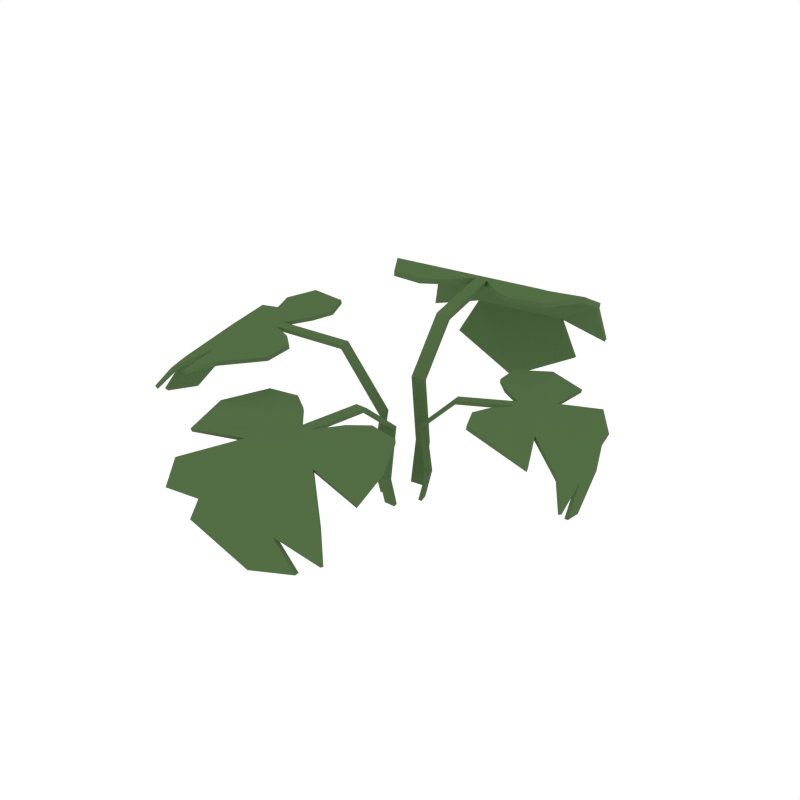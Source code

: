 # Source: Plant_4.blend  (saved by Blender 2.79.0; exported with 4.5.12 LTS)
import bpy
from mathutils import Matrix  # noqa: F401  (used for matrix-valued properties, if any)

bpy.ops.wm.read_factory_settings(use_empty=True)
scene = bpy.context.scene
scene.name = 'Scene'

# ---- collections
col_collection_1 = bpy.data.collections.new('Collection 1'); scene.collection.children.link(col_collection_1)

# ---- materials (node trees are filled in below, after node groups)
mat_green = bpy.data.materials.new('Green')
mat_green.alpha_threshold = 0.0
mat_green.diffuse_color = (0.08744, 0.1523, 0.05986, 1.0)
mat_green.roughness = 0.5

# ---- material node trees

# ---- world
world_world = bpy.data.worlds.new('World'); scene.world = world_world
world_world.color = (1.0, 1.0, 1.0)
world_world.use_sun_shadow = False
world_world.sun_shadow_jitter_overblur = 0.0
world_world.cycles.sampling_method = 'NONE'
world_world.cycles.sample_map_resolution = 256

# ---- meshes
me_plane_006 = bpy.data.meshes.new('Plane.006')
me_plane_006.from_pydata([(0.2945, 0.5651, 0.8022), (0.3718, 0.7821, 0.7823), (0.16, 1.116, 0.3125), (0.3538, 0.9592, 0.694), (0.2693, 1.095, 0.6253), (0.148, 0.5164, 0.8048), (0.06217, 1.122, 0.4976), (0.04446, 0.5649, 0.7987), (0.08023, 0.86, 0.7262), (0.06839, 1.07, 0.6198), (-0.06557, 0.6582, 0.7881), (0.01566, 0.103, 0.0), (0.009685, 0.1438, 0.1952), (0.01544, 0.1044, 0.5224), (-0.01482, 0.3113, 0.742), (0.3042, 1.139, 0.4413), (-0.1525, 1.042, 0.1466), (-0.444, 0.457, 0.8022), (-0.5802, 0.6428, 0.7823), (-0.473, 1.023, 0.3125), (-0.6138, 0.8176, 0.694), (-0.5717, 0.972, 0.6253), (-0.2898, 0.4524, 0.8048), (-0.3809, 1.057, 0.4976), (-0.2044, 0.5285, 0.7987), (-0.3232, 0.8009, 0.7262), (-0.372, 1.005, 0.6198), (-0.1257, 0.6494, 0.7881), (-0.0445, 0.09417, 0.0), (-0.05047, 0.135, 0.1952), (-0.04471, 0.09561, 0.5224), (-0.07498, 0.3025, 0.742), (-0.6177, 1.004, 0.4413), (0.2947, 0.5634, 0.7777), (0.3724, 0.7774, 0.7584), (0.1636, 1.096, 0.3157), (0.3548, 0.9528, 0.6707), (0.2706, 1.078, 0.6114), (0.1482, 0.5148, 0.7803), (0.06484, 1.102, 0.493), (0.0447, 0.5633, 0.7742), (0.08129, 0.853, 0.7032), (0.07011, 1.056, 0.6025), (-0.06511, 0.655, 0.7639), (0.01282, 0.1224, -0.006093), (0.006757, 0.1638, 0.1939), (0.0127, 0.1232, 0.5139), (-0.01599, 0.3193, 0.7195), (0.3053, 1.12, 0.4328), (-0.1496, 1.023, 0.1499), (-0.4438, 0.4554, 0.7777), (-0.5795, 0.6381, 0.7584), (-0.4708, 1.004, 0.3157), (-0.6128, 0.8112, 0.6707), (-0.5682, 0.9557, 0.6114), (-0.2895, 0.4508, 0.7803), (-0.3779, 1.037, 0.493), (-0.2042, 0.5269, 0.7742), (-0.3222, 0.7939, 0.7032), (-0.3696, 0.9913, 0.6025), (-0.1253, 0.6462, 0.7639), (-0.04734, 0.1136, -0.006093), (-0.0534, 0.155, 0.1939), (-0.04746, 0.1144, 0.5139), (-0.07615, 0.3105, 0.7195), (-0.6134, 0.9856, 0.4328), (0.4405, -0.1644, 0.5591), (0.6065, -0.2014, 0.5452), (0.8319, -0.01599, 0.2178), (0.7345, -0.1722, 0.4837), (0.8264, -0.09795, 0.4358), (0.3916, -0.06159, 0.5609), (0.8272, 0.05614, 0.3468), (0.4177, 0.01864, 0.5566), (0.6371, 0.01918, 0.5062), (0.7897, 0.04688, 0.432), (0.4761, 0.1077, 0.5493), (0.07683, -0.002133, 0.0), (0.1062, 0.005938, 0.136), (0.07787, -0.001847, 0.3641), (0.2266, 0.03907, 0.5171), (0.8617, -0.1195, 0.3076), (0.7496, 0.2062, 0.1022), (0.2945, 0.3666, 0.5591), (0.4182, 0.4832, 0.5452), (0.7177, 0.3899, 0.2103), (0.5431, 0.5236, 0.4837), (0.6601, 0.5068, 0.4358), (0.305, 0.2532, 0.5609), (0.7396, 0.3748, 0.3468), (0.3685, 0.1976, 0.5566), (0.5573, 0.3093, 0.5062), (0.7026, 0.3636, 0.432), (0.4642, 0.1509, 0.5493), (0.06493, 0.04112, 0.0), (0.09428, 0.04919, 0.136), (0.06597, 0.04141, 0.3641), (0.2147, 0.08233, 0.5171), (0.6794, 0.5434, 0.3076), (0.4394, -0.1648, 0.542), (0.6031, -0.2023, 0.5286), (0.8177, -0.02046, 0.2201), (0.7299, -0.1735, 0.4675), (0.8143, -0.1004, 0.4261), (0.3905, -0.06191, 0.5439), (0.813, 0.0524, 0.3436), (0.4166, 0.01832, 0.5396), (0.632, 0.01777, 0.4901), (0.7794, 0.04433, 0.4199), (0.4738, 0.107, 0.5324), (0.09079, 0.001706, -0.004247), (0.1206, 0.009896, 0.1351), (0.09138, 0.001869, 0.3581), (0.2324, 0.04065, 0.5015), (0.848, -0.1221, 0.3016), (0.7353, 0.2023, 0.1044), (0.2933, 0.3663, 0.542), (0.4148, 0.4823, 0.5286), (0.7033, 0.3865, 0.2126), (0.5385, 0.5223, 0.4675), (0.6484, 0.5027, 0.4261), (0.3039, 0.2529, 0.5439), (0.7254, 0.3707, 0.3436), (0.3674, 0.1973, 0.5396), (0.5522, 0.308, 0.4901), (0.6925, 0.3605, 0.4199), (0.4619, 0.1503, 0.5324), (0.07889, 0.04496, -0.004247), (0.1087, 0.05315, 0.1351), (0.07948, 0.04512, 0.3581), (0.2205, 0.08391, 0.5015), (0.6662, 0.5386, 0.3016), (-0.5326, 0.1924, 0.7173), (-0.7329, 0.2348, 0.7028), (-1.053, -0.005942, 0.4432), (-0.8868, 0.1981, 0.638), (-0.9695, 0.1152, 0.6046), (-0.4724, 0.0692, 0.7193), (-0.9745, -0.0721, 0.5674), (-0.5029, -0.02775, 0.7148), (-0.7926, 0.0454, 0.6617), (-0.924, -0.05888, 0.6011), (-0.572, -0.1357, 0.707), (-0.09255, 0.001593, 0.0), (-0.1278, -0.008499, 0.1431), (-0.0938, 0.001236, 0.383), (-0.2724, -0.04993, 0.6732), (-1.042, 0.1323, 0.524), (-1.017, -0.2913, 0.3272), (-0.35, -0.4452, 0.7173), (-0.4975, -0.5872, 0.7028), (-0.8966, -0.5525, 0.4432), (-0.6475, -0.6375, 0.638), (-0.7615, -0.611, 0.6046), (-0.3642, -0.3088, 0.7193), (-0.8649, -0.4547, 0.5674), (-0.4413, -0.2427, 0.7148), (-0.6676, -0.4545, 0.6617), (-0.815, -0.4392, 0.6011), (-0.5571, -0.1877, 0.707), (-0.07768, -0.05035, 0.0), (-0.1129, -0.06044, 0.1431), (-0.07892, -0.05071, 0.383), (-0.2576, -0.1019, 0.6732), (-0.8138, -0.6638, 0.524), (-0.5312, 0.1928, 0.6994), (-0.7288, 0.236, 0.6853), (-1.038, -0.0007803, 0.4357), (-0.8813, 0.1996, 0.621), (-0.9564, 0.1179, 0.5925), (-0.471, 0.0696, 0.7013), (-0.9618, -0.06866, 0.5552), (-0.5015, -0.02735, 0.6968), (-0.7865, 0.04716, 0.6448), (-0.9134, -0.05619, 0.5868), (-0.5692, -0.1349, 0.6893), (-0.1093, -0.003207, -0.004467), (-0.1451, -0.01345, 0.1421), (-0.11, -0.00341, 0.3767), (-0.2794, -0.05191, 0.6567), (-1.031, 0.1339, 0.5097), (-1.001, -0.2868, 0.3197), (-0.3486, -0.4448, 0.6994), (-0.4934, -0.5861, 0.6853), (-0.8807, -0.5486, 0.4357), (-0.642, -0.6359, 0.621), (-0.749, -0.6064, 0.5925), (-0.3628, -0.3084, 0.7013), (-0.8523, -0.4509, 0.5552), (-0.4399, -0.2423, 0.6968), (-0.6616, -0.4528, 0.6448), (-0.8046, -0.4359, 0.5868), (-0.5543, -0.1869, 0.6893), (-0.09444, -0.05515, -0.004467), (-0.1302, -0.06539, 0.1421), (-0.09515, -0.05535, 0.3767), (-0.2645, -0.1039, 0.6567), (-0.8037, -0.6594, 0.5097), (-0.3317, -0.459, 0.5881), (-0.4275, -0.6399, 0.5735), (-0.2843, -0.9609, 0.2291), (-0.4346, -0.798, 0.5088), (-0.3777, -0.9284, 0.4584), (-0.1966, -0.4351, 0.59), (-0.199, -0.9785, 0.3648), (-0.1118, -0.4911, 0.5855), (-0.1812, -0.7459, 0.5324), (-0.1978, -0.932, 0.4544), (-0.02702, -0.5872, 0.5777), (-0.02702, -0.08854, 0.0), (-0.02702, -0.1252, 0.1431), (-0.02702, -0.08984, 0.383), (-0.02702, -0.2757, 0.544), (-0.414, -0.9625, 0.3235), (1.49e-08, -0.9364, 0.1075), (0.3317, -0.459, 0.5881), (0.4275, -0.6399, 0.5735), (0.2843, -0.9609, 0.2291), (0.4346, -0.798, 0.5088), (0.3777, -0.9284, 0.4584), (0.1966, -0.4351, 0.59), (0.199, -0.9785, 0.3648), (0.1118, -0.4911, 0.5855), (0.1812, -0.7459, 0.5324), (0.1978, -0.932, 0.4544), (0.02702, -0.5872, 0.5777), (0.02702, -0.08854, 0.0), (0.02702, -0.1252, 0.1431), (0.02702, -0.08984, 0.383), (0.02702, -0.2757, 0.544), (0.414, -0.9625, 0.3235), (-0.3317, -0.4576, 0.5701), (-0.4275, -0.6357, 0.556), (-0.2849, -0.9431, 0.2315), (-0.4346, -0.7922, 0.4917), (-0.3767, -0.9136, 0.4482), (-0.1966, -0.4337, 0.572), (-0.1988, -0.9608, 0.3614), (-0.1118, -0.4896, 0.5675), (-0.1812, -0.7396, 0.5155), (-0.1975, -0.9193, 0.4416), (-0.02702, -0.5844, 0.56), (-0.02702, -0.106, -0.004467), (-0.02702, -0.1432, 0.1421), (-0.02702, -0.1067, 0.3767), (-0.02702, -0.2828, 0.5275), (-0.4126, -0.9457, 0.3173), (1.49e-08, -0.9185, 0.1099), (0.3317, -0.4576, 0.5701), (0.4275, -0.6357, 0.556), (0.2849, -0.9431, 0.2315), (0.4346, -0.7922, 0.4917), (0.3767, -0.9136, 0.4482), (0.1966, -0.4337, 0.572), (0.1988, -0.9608, 0.3614), (0.1118, -0.4896, 0.5675), (0.1812, -0.7396, 0.5155), (0.1975, -0.9193, 0.4416), (0.02702, -0.5844, 0.56), (0.02702, -0.106, -0.004467), (0.02702, -0.1432, 0.1421), (0.02702, -0.1067, 0.3767), (0.02702, -0.2828, 0.5275), (0.4126, -0.9457, 0.3173)], [], [(39, 56, 52, 49, 35), (1, 7, 5, 0), (6, 23, 26, 9), (6, 9, 4, 15), (4, 9, 8), (27, 31, 14, 10), (1, 10, 7), (31, 30, 13, 14), (30, 29, 12, 13), (25, 8, 9, 26), (29, 28, 11, 12), (18, 17, 22, 24), (23, 32, 21, 26), (21, 25, 26), (18, 24, 27), (25, 20, 18, 27, 10, 1, 3, 8), (34, 33, 38, 40), (39, 42, 59, 56), (39, 48, 37, 42), (37, 41, 42), (60, 43, 47, 64), (34, 40, 43), (64, 47, 46, 63), (63, 46, 45, 62), (58, 59, 42, 41), (62, 45, 44, 61), (51, 57, 55, 50), (56, 59, 54, 65), (54, 59, 58), (51, 60, 57), (58, 41, 36, 34, 43, 60, 51, 53), (0, 5, 38, 33), (1, 0, 33, 34), (3, 1, 34, 36), (8, 3, 36, 41), (7, 10, 43, 40), (5, 7, 40, 38), (16, 2, 35, 49), (4, 8, 41, 37), (2, 6, 39, 35), (10, 14, 47, 43), (12, 11, 44, 45), (13, 12, 45, 46), (14, 13, 46, 47), (15, 4, 37, 48), (6, 15, 48, 39), (22, 17, 50, 55), (17, 18, 51, 50), (18, 20, 53, 51), (20, 25, 58, 53), (27, 24, 57, 60), (24, 22, 55, 57), (19, 16, 49, 52), (25, 21, 54, 58), (23, 19, 52, 56), (11, 28, 61, 44), (31, 27, 60, 64), (28, 29, 62, 61), (29, 30, 63, 62), (30, 31, 64, 63), (21, 32, 65, 54), (32, 23, 56, 65), (16, 19, 23, 6, 2), (105, 122, 118, 115, 101), (67, 73, 71, 66), (72, 89, 92, 75), (72, 75, 70, 81), (70, 75, 74), (93, 97, 80, 76), (67, 76, 73), (97, 96, 79, 80), (96, 95, 78, 79), (91, 74, 75, 92), (95, 94, 77, 78), (84, 83, 88, 90), (89, 98, 87, 92), (87, 91, 92), (84, 90, 93), (91, 86, 84, 93, 76, 67, 69, 74), (100, 99, 104, 106), (105, 108, 125, 122), (105, 114, 103, 108), (103, 107, 108), (126, 109, 113, 130), (100, 106, 109), (130, 113, 112, 129), (129, 112, 111, 128), (124, 125, 108, 107), (128, 111, 110, 127), (117, 123, 121, 116), (122, 125, 120, 131), (120, 125, 124), (117, 126, 123), (124, 107, 102, 100, 109, 126, 117, 119), (66, 71, 104, 99), (67, 66, 99, 100), (69, 67, 100, 102), (74, 69, 102, 107), (73, 76, 109, 106), (71, 73, 106, 104), (82, 68, 101, 115), (70, 74, 107, 103), (68, 72, 105, 101), (76, 80, 113, 109), (78, 77, 110, 111), (79, 78, 111, 112), (80, 79, 112, 113), (81, 70, 103, 114), (72, 81, 114, 105), (88, 83, 116, 121), (83, 84, 117, 116), (84, 86, 119, 117), (86, 91, 124, 119), (93, 90, 123, 126), (90, 88, 121, 123), (85, 82, 115, 118), (91, 87, 120, 124), (89, 85, 118, 122), (77, 94, 127, 110), (97, 93, 126, 130), (94, 95, 128, 127), (95, 96, 129, 128), (96, 97, 130, 129), (87, 98, 131, 120), (98, 89, 122, 131), (82, 85, 89, 72, 68), (171, 188, 184, 181, 167), (133, 139, 137, 132), (138, 155, 158, 141), (138, 141, 136, 147), (136, 141, 140), (159, 163, 146, 142), (133, 142, 139), (163, 162, 145, 146), (162, 161, 144, 145), (157, 140, 141, 158), (161, 160, 143, 144), (150, 149, 154, 156), (155, 164, 153, 158), (153, 157, 158), (150, 156, 159), (157, 152, 150, 159, 142, 133, 135, 140), (166, 165, 170, 172), (171, 174, 191, 188), (171, 180, 169, 174), (169, 173, 174), (192, 175, 179, 196), (166, 172, 175), (196, 179, 178, 195), (195, 178, 177, 194), (190, 191, 174, 173), (194, 177, 176, 193), (183, 189, 187, 182), (188, 191, 186, 197), (186, 191, 190), (183, 192, 189), (190, 173, 168, 166, 175, 192, 183, 185), (132, 137, 170, 165), (133, 132, 165, 166), (135, 133, 166, 168), (140, 135, 168, 173), (139, 142, 175, 172), (137, 139, 172, 170), (148, 134, 167, 181), (136, 140, 173, 169), (134, 138, 171, 167), (142, 146, 179, 175), (144, 143, 176, 177), (145, 144, 177, 178), (146, 145, 178, 179), (147, 136, 169, 180), (138, 147, 180, 171), (154, 149, 182, 187), (149, 150, 183, 182), (150, 152, 185, 183), (152, 157, 190, 185), (159, 156, 189, 192), (156, 154, 187, 189), (151, 148, 181, 184), (157, 153, 186, 190), (155, 151, 184, 188), (143, 160, 193, 176), (163, 159, 192, 196), (160, 161, 194, 193), (161, 162, 195, 194), (162, 163, 196, 195), (153, 164, 197, 186), (164, 155, 188, 197), (148, 151, 155, 138, 134), (237, 254, 250, 247, 233), (199, 205, 203, 198), (204, 221, 224, 207), (204, 207, 202, 213), (202, 207, 206), (225, 229, 212, 208), (199, 208, 205), (229, 228, 211, 212), (228, 227, 210, 211), (223, 206, 207, 224), (227, 226, 209, 210), (216, 215, 220, 222), (221, 230, 219, 224), (219, 223, 224), (216, 222, 225), (223, 218, 216, 225, 208, 199, 201, 206), (232, 231, 236, 238), (237, 240, 257, 254), (237, 246, 235, 240), (235, 239, 240), (258, 241, 245, 262), (232, 238, 241), (262, 245, 244, 261), (261, 244, 243, 260), (256, 257, 240, 239), (260, 243, 242, 259), (249, 255, 253, 248), (254, 257, 252, 263), (252, 257, 256), (249, 258, 255), (256, 239, 234, 232, 241, 258, 249, 251), (198, 203, 236, 231), (199, 198, 231, 232), (201, 199, 232, 234), (206, 201, 234, 239), (205, 208, 241, 238), (203, 205, 238, 236), (214, 200, 233, 247), (202, 206, 239, 235), (200, 204, 237, 233), (208, 212, 245, 241), (210, 209, 242, 243), (211, 210, 243, 244), (212, 211, 244, 245), (213, 202, 235, 246), (204, 213, 246, 237), (220, 215, 248, 253), (215, 216, 249, 248), (216, 218, 251, 249), (218, 223, 256, 251), (225, 222, 255, 258), (222, 220, 253, 255), (217, 214, 247, 250), (223, 219, 252, 256), (221, 217, 250, 254), (209, 226, 259, 242), (229, 225, 258, 262), (226, 227, 260, 259), (227, 228, 261, 260), (228, 229, 262, 261), (219, 230, 263, 252), (230, 221, 254, 263), (214, 217, 221, 204, 200)])
me_plane_006.materials.append(mat_green)
me_plane_006.use_remesh_preserve_volume = False
me_plane_006.use_remesh_preserve_attributes = False
me_plane_006.use_mirror_vertex_groups = False
me_plane_006.update()

# ---- objects
ob_plant_4 = bpy.data.objects.new('Plant_4', me_plane_006)

# ---- transforms, parenting, visibility, modifiers, constraints
ob_plant_4.location = (0.0, 0.0, 0.0)
ob_plant_4.lineart.crease_threshold = 0.0

# ---- collection membership
col_collection_1.objects.link(ob_plant_4)

# ---- scene / render settings (as saved in the file)
scene.frame_start = 1; scene.frame_end = 250; scene.frame_set(0)
scene.render.engine = 'CYCLES'
scene.render.resolution_x = 1000
scene.render.resolution_y = 1000
scene.render.dither_intensity = 0.0
scene.cycles.samples = 200
scene.cycles.sampling_pattern = 'TABULATED_SOBOL'
scene.cycles.light_sampling_threshold = 0.0
scene.cycles.use_adaptive_sampling = False
scene.cycles.use_light_tree = False
scene.cycles.caustics_reflective = False
scene.cycles.caustics_refractive = False
scene.cycles.blur_glossy = 0.0
scene.cycles.max_bounces = 2
scene.cycles.pixel_filter_type = 'GAUSSIAN'
scene.cycles.sample_clamp_indirect = 0.0
scene.view_settings.view_transform = 'Standard'
bpy.context.view_layer.update()

# ---- added for rendering (the .blend has no active camera): camera
cam_auto = bpy.data.cameras.new('AutoCamera')
cam_auto.lens = 50.0
cam_auto.sensor_width = 36.0
cam_auto.clip_end = 1000.0
ob_auto_camera = bpy.data.objects.new('AutoCamera', cam_auto)
scene.collection.objects.link(ob_auto_camera)
ob_auto_camera.location = (2.65023, -3.2149, 2.5961)
ob_auto_camera.rotation_euler = (1.09748, -7.21219e-08, 0.694738)
scene.camera = ob_auto_camera
bpy.context.view_layer.update()
